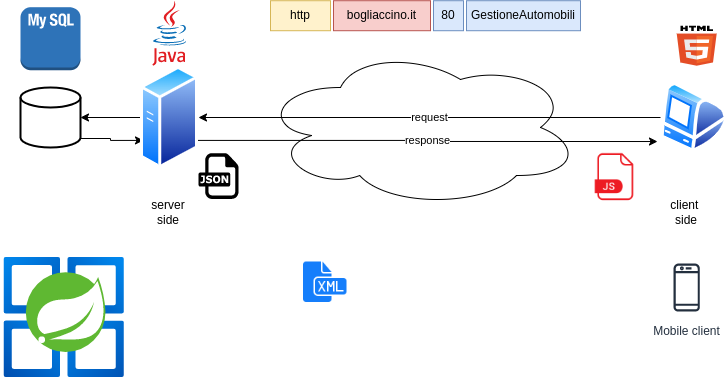

The diagram above was exported from draw.io. Its source (the exported page's mxGraphModel, read from the mxfile embedded in the PNG):
<mxGraphModel dx="938" dy="533" grid="1" gridSize="10" guides="1" tooltips="1" connect="1" arrows="1" fold="1" page="1" pageScale="1" pageWidth="827" pageHeight="1169" math="0" shadow="0">
  <root>
    <mxCell id="0" />
    <mxCell id="1" parent="0" />
    <mxCell id="5Ggb3PT5_9U2wkgS6OAd-14" value="" style="ellipse;shape=cloud;whiteSpace=wrap;html=1;" vertex="1" parent="1">
      <mxGeometry x="310" y="80" width="320" height="160" as="geometry" />
    </mxCell>
    <mxCell id="5Ggb3PT5_9U2wkgS6OAd-19" style="edgeStyle=orthogonalEdgeStyle;rounded=0;orthogonalLoop=1;jettySize=auto;html=1;exitX=1;exitY=0.85;exitDx=0;exitDy=0;exitPerimeter=0;entryX=0;entryY=0.75;entryDx=0;entryDy=0;startArrow=none;startFill=0;endArrow=classic;endFill=1;" edge="1" parent="1" source="5Ggb3PT5_9U2wkgS6OAd-1" target="5Ggb3PT5_9U2wkgS6OAd-3">
      <mxGeometry relative="1" as="geometry" />
    </mxCell>
    <mxCell id="5Ggb3PT5_9U2wkgS6OAd-1" value="" style="strokeWidth=2;html=1;shape=mxgraph.flowchart.database;whiteSpace=wrap;" vertex="1" parent="1">
      <mxGeometry x="70" y="120" width="60" height="60" as="geometry" />
    </mxCell>
    <mxCell id="5Ggb3PT5_9U2wkgS6OAd-7" value="request" style="edgeStyle=orthogonalEdgeStyle;rounded=0;orthogonalLoop=1;jettySize=auto;html=1;exitX=0;exitY=0.5;exitDx=0;exitDy=0;entryX=1;entryY=0.5;entryDx=0;entryDy=0;startArrow=none;startFill=0;endArrow=classic;endFill=1;" edge="1" parent="1" source="5Ggb3PT5_9U2wkgS6OAd-2" target="5Ggb3PT5_9U2wkgS6OAd-3">
      <mxGeometry relative="1" as="geometry" />
    </mxCell>
    <mxCell id="5Ggb3PT5_9U2wkgS6OAd-2" value="" style="aspect=fixed;perimeter=ellipsePerimeter;html=1;align=center;shadow=0;dashed=0;spacingTop=3;image;image=img/lib/active_directory/mac_client.svg;" vertex="1" parent="1">
      <mxGeometry x="710" y="114.36000000000001" width="67" height="71.28" as="geometry" />
    </mxCell>
    <mxCell id="5Ggb3PT5_9U2wkgS6OAd-5" style="edgeStyle=orthogonalEdgeStyle;rounded=0;orthogonalLoop=1;jettySize=auto;html=1;exitX=0;exitY=0.5;exitDx=0;exitDy=0;endArrow=classic;endFill=1;startArrow=none;startFill=0;" edge="1" parent="1" source="5Ggb3PT5_9U2wkgS6OAd-3" target="5Ggb3PT5_9U2wkgS6OAd-1">
      <mxGeometry relative="1" as="geometry" />
    </mxCell>
    <mxCell id="5Ggb3PT5_9U2wkgS6OAd-8" value="response" style="edgeStyle=orthogonalEdgeStyle;rounded=0;orthogonalLoop=1;jettySize=auto;html=1;exitX=1;exitY=0.75;exitDx=0;exitDy=0;entryX=-0.045;entryY=0.837;entryDx=0;entryDy=0;entryPerimeter=0;startArrow=none;startFill=0;endArrow=classic;endFill=1;" edge="1" parent="1" source="5Ggb3PT5_9U2wkgS6OAd-3" target="5Ggb3PT5_9U2wkgS6OAd-2">
      <mxGeometry relative="1" as="geometry" />
    </mxCell>
    <mxCell id="5Ggb3PT5_9U2wkgS6OAd-3" value="" style="aspect=fixed;perimeter=ellipsePerimeter;html=1;align=center;shadow=0;dashed=0;spacingTop=3;image;image=img/lib/active_directory/generic_server.svg;" vertex="1" parent="1">
      <mxGeometry x="190" y="98.21000000000001" width="58" height="103.57" as="geometry" />
    </mxCell>
    <mxCell id="5Ggb3PT5_9U2wkgS6OAd-9" value="" style="dashed=0;outlineConnect=0;html=1;align=center;labelPosition=center;verticalLabelPosition=bottom;verticalAlign=top;shape=mxgraph.weblogos.java" vertex="1" parent="1">
      <mxGeometry x="201.8" y="33.20999999999998" width="34.4" height="65" as="geometry" />
    </mxCell>
    <mxCell id="5Ggb3PT5_9U2wkgS6OAd-10" value="" style="dashed=0;outlineConnect=0;html=1;align=center;labelPosition=center;verticalLabelPosition=bottom;verticalAlign=top;shape=mxgraph.weblogos.html5" vertex="1" parent="1">
      <mxGeometry x="726.2" y="58.21" width="40" height="40" as="geometry" />
    </mxCell>
    <mxCell id="5Ggb3PT5_9U2wkgS6OAd-11" value="" style="outlineConnect=0;dashed=0;verticalLabelPosition=bottom;verticalAlign=top;align=center;html=1;shape=mxgraph.aws3.mysql_db_instance_2;fillColor=#2E73B8;gradientColor=none;" vertex="1" parent="1">
      <mxGeometry x="70" y="39.70999999999998" width="60" height="63" as="geometry" />
    </mxCell>
    <mxCell id="5Ggb3PT5_9U2wkgS6OAd-12" value="server side" style="text;html=1;strokeColor=none;fillColor=none;align=center;verticalAlign=middle;whiteSpace=wrap;rounded=0;" vertex="1" parent="1">
      <mxGeometry x="188" y="230" width="60" height="30" as="geometry" />
    </mxCell>
    <mxCell id="5Ggb3PT5_9U2wkgS6OAd-13" value="client &lt;br&gt;side" style="text;html=1;strokeColor=none;fillColor=none;align=center;verticalAlign=middle;whiteSpace=wrap;rounded=0;" vertex="1" parent="1">
      <mxGeometry x="706.2" y="230" width="60" height="30" as="geometry" />
    </mxCell>
    <mxCell id="5Ggb3PT5_9U2wkgS6OAd-15" value="http" style="text;html=1;strokeColor=#d6b656;fillColor=#fff2cc;align=center;verticalAlign=middle;whiteSpace=wrap;rounded=0;" vertex="1" parent="1">
      <mxGeometry x="320" y="33.21000000000001" width="60" height="30" as="geometry" />
    </mxCell>
    <mxCell id="5Ggb3PT5_9U2wkgS6OAd-16" value="bogliaccino.it" style="text;html=1;strokeColor=#b85450;fillColor=#f8cecc;align=center;verticalAlign=middle;whiteSpace=wrap;rounded=0;" vertex="1" parent="1">
      <mxGeometry x="383" y="33.21" width="97" height="30" as="geometry" />
    </mxCell>
    <mxCell id="5Ggb3PT5_9U2wkgS6OAd-17" value="80" style="text;html=1;strokeColor=#6c8ebf;fillColor=#dae8fc;align=center;verticalAlign=middle;whiteSpace=wrap;rounded=0;" vertex="1" parent="1">
      <mxGeometry x="483" y="33.21" width="30" height="30" as="geometry" />
    </mxCell>
    <mxCell id="5Ggb3PT5_9U2wkgS6OAd-18" value="GestioneAutomobili" style="text;html=1;strokeColor=#6c8ebf;fillColor=#dae8fc;align=center;verticalAlign=middle;whiteSpace=wrap;rounded=0;" vertex="1" parent="1">
      <mxGeometry x="516" y="33.21" width="114" height="30" as="geometry" />
    </mxCell>
    <mxCell id="5Ggb3PT5_9U2wkgS6OAd-20" value="Mobile client" style="sketch=0;outlineConnect=0;fontColor=#232F3E;gradientColor=none;strokeColor=#232F3E;fillColor=#ffffff;dashed=0;verticalLabelPosition=bottom;verticalAlign=top;align=center;html=1;fontSize=12;fontStyle=0;aspect=fixed;shape=mxgraph.aws4.resourceIcon;resIcon=mxgraph.aws4.mobile_client;" vertex="1" parent="1">
      <mxGeometry x="706.2" y="290" width="60" height="60" as="geometry" />
    </mxCell>
    <mxCell id="5Ggb3PT5_9U2wkgS6OAd-21" value="" style="dashed=0;outlineConnect=0;html=1;align=center;labelPosition=center;verticalLabelPosition=bottom;verticalAlign=top;shape=mxgraph.weblogos.json" vertex="1" parent="1">
      <mxGeometry x="248" y="185.64" width="40" height="45.8" as="geometry" />
    </mxCell>
    <mxCell id="5Ggb3PT5_9U2wkgS6OAd-22" value="" style="shape=image;html=1;verticalAlign=top;verticalLabelPosition=bottom;labelBackgroundColor=#ffffff;imageAspect=0;aspect=fixed;image=https://cdn4.iconfinder.com/data/icons/file-extension-names-vol-8/512/27-128.png" vertex="1" parent="1">
      <mxGeometry x="640" y="185.64" width="48" height="48" as="geometry" />
    </mxCell>
    <mxCell id="5Ggb3PT5_9U2wkgS6OAd-24" value="" style="shape=image;html=1;verticalAlign=top;verticalLabelPosition=bottom;labelBackgroundColor=#ffffff;imageAspect=0;aspect=fixed;image=https://cdn1.iconfinder.com/data/icons/hawcons/32/699748-icon-102-document-file-xml-128.png" vertex="1" parent="1">
      <mxGeometry x="350" y="290" width="48" height="48" as="geometry" />
    </mxCell>
    <mxCell id="5Ggb3PT5_9U2wkgS6OAd-26" value="" style="aspect=fixed;html=1;points=[];align=center;image;fontSize=12;image=img/lib/azure2/compute/Azure_Spring_Cloud.svg;" vertex="1" parent="1">
      <mxGeometry x="50" y="290" width="127.5" height="120" as="geometry" />
    </mxCell>
  </root>
</mxGraphModel>